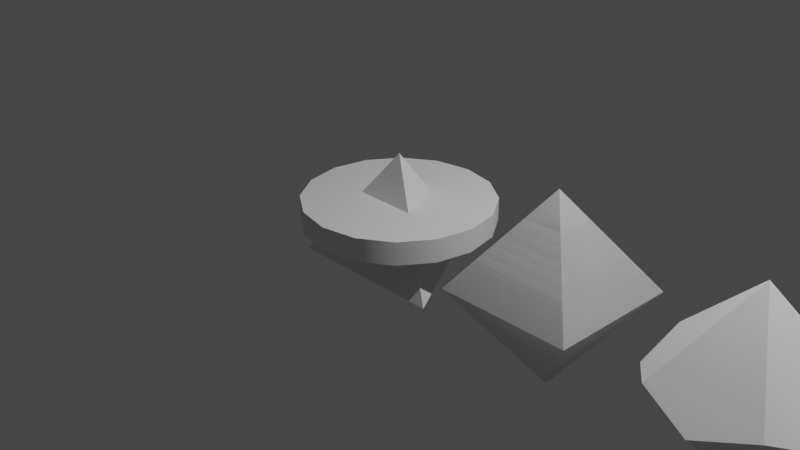 # Source: BaseModels.blend  (saved by Blender 3.4.6; exported with 4.5.12 LTS)
import bpy
from mathutils import Matrix  # noqa: F401  (used for matrix-valued properties, if any)

bpy.ops.wm.read_factory_settings(use_empty=True)
scene = bpy.context.scene
scene.name = 'Scene'

# ---- collections
col_collection = bpy.data.collections.new('Collection'); scene.collection.children.link(col_collection)

# ---- node groups
ng_auto_smooth = bpy.data.node_groups.new('Auto Smooth', 'GeometryNodeTree')
_s = ng_auto_smooth.interface.new_socket(name='Geometry', in_out='OUTPUT', socket_type='NodeSocketGeometry')
_s = ng_auto_smooth.interface.new_socket(name='Geometry', in_out='INPUT', socket_type='NodeSocketGeometry')
_s = ng_auto_smooth.interface.new_socket(name='Angle', in_out='INPUT', socket_type='NodeSocketFloat')
_s.subtype = 'ANGLE'
_s.min_value = 0.0
_s.max_value = 3.142
ng_auto_smooth.is_modifier = True
_N = ng_auto_smooth.nodes; _L = ng_auto_smooth.links
n0 = _N.new('NodeGroupOutput'); n0.name = 'Group Output'; n0.location = (480, -100)
n1 = _N.new('NodeGroupInput'); n1.name = 'Group Input'; n1.location = (-420, -300)
n2 = _N.new('NodeGroupInput'); n2.name = 'Group Input.001'; n2.location = (-60, -100)
n3 = _N.new('GeometryNodeSetShadeSmooth'); n3.name = 'Set Shade Smooth'; n3.location = (120, -100)
n3.domain = 'EDGE'
n4 = _N.new('GeometryNodeSetShadeSmooth'); n4.name = 'Set Shade Smooth.001'; n4.location = (300, -100)
n5 = _N.new('GeometryNodeInputMeshEdgeAngle'); n5.name = 'Edge Angle'; n5.location = (-420, -220)
n6 = _N.new('GeometryNodeInputEdgeSmooth'); n6.name = 'Is Edge Smooth'; n6.location = (-60, -160)
n7 = _N.new('GeometryNodeInputShadeSmooth'); n7.name = 'Is Face Smooth'; n7.location = (-240, -340)
n8 = _N.new('FunctionNodeBooleanMath'); n8.name = 'Boolean Math'; n8.location = (-60, -220)
n9 = _N.new('FunctionNodeCompare'); n9.name = 'Compare'; n9.location = (-240, -180)
n9.operation = 'LESS_EQUAL'
_L.new(n5.outputs[0], n9.inputs[0])
_L.new(n4.outputs[0], n0.inputs[0])
_L.new(n1.outputs[1], n9.inputs[1])
_L.new(n9.outputs[0], n8.inputs[0])
_L.new(n7.outputs[0], n8.inputs[1])
_L.new(n2.outputs[0], n3.inputs[0])
_L.new(n6.outputs[0], n3.inputs[1])
_L.new(n3.outputs[0], n4.inputs[0])
_L.new(n8.outputs[0], n3.inputs[2])
n0.is_active_output = True

# ---- world
world_world = bpy.data.worlds.new('World'); scene.world = world_world
world_world.use_nodes = True; world_world.node_tree.nodes.clear()
_N = world_world.node_tree.nodes; _L = world_world.node_tree.links
n0 = _N.new('ShaderNodeOutputWorld'); n0.name = 'World Output'; n0.location = (300, 300)
n1 = _N.new('ShaderNodeBackground'); n1.name = 'Background'; n1.location = (10, 300)
n1.inputs[0].default_value = (0.05088, 0.05088, 0.05088, 1.0)
_L.new(n1.outputs[0], n0.inputs[0])
n0.is_active_output = True
world_world.color = (0.05088, 0.05088, 0.05088)
world_world.use_sun_shadow = False
world_world.sun_shadow_jitter_overblur = 0.0

# ---- cameras
cam_camera = bpy.data.cameras.new('Camera')
cam_camera.clip_end = 100.0
cam_camera.ortho_scale = 7.314

# ---- lights
light_light = bpy.data.lights.new('Light', 'POINT')
light_light.transmission_factor = 0.0
light_light.energy = 1000.0
light_light.shadow_soft_size = 0.1
light_light.shadow_maximum_resolution = 0.006
light_light.use_absolute_resolution = True

# ---- meshes
me_circle = bpy.data.meshes.new('Circle')
me_circle.from_pydata([(0.0, 1.0, -0.4809), (-0.866, -0.5, -0.4809), (0.866, -0.5, -0.4809), (0.0, 0.0, 0.7191), (0.0, 0.0, 0.7191), (0.0, 0.0, 0.7191)], [], [(2, 0, 4, 3), (5, 3, 4), (1, 2, 3, 5), (0, 1, 5, 4), (1, 0, 2)])
_uv = me_circle.uv_layers.new(name='UVMap')
_uv.uv.foreach_set('vector', [0.0, 0.0, 0.0, 0.0, 0.0, 0.0, 0.0, 0.0, 0.0, 0.0, 0.0, 0.0, 0.0, 0.0, 0.0, 0.0, 0.0, 0.0, 0.0, 0.0, 0.0, 0.0, 0.0, 0.0, 0.0, 0.0, 0.0, 0.0, 0.0, 0.0, 0.0, 0.0, 0.0, 0.0, 0.0, 0.0])
me_circle.update()
me_icosphere = bpy.data.meshes.new('Icosphere')
me_icosphere.from_pydata([(0.0, 0.0, -1.0), (0.7236, -0.5257, -0.4472), (-0.2764, -0.8506, -0.4472), (-0.8944, 0.0, -0.4472), (-0.2764, 0.8506, -0.4472), (0.7236, 0.5257, -0.4472), (0.2764, -0.8506, 0.4472), (-0.7236, -0.5257, 0.4472), (-0.7236, 0.5257, 0.4472), (0.2764, 0.8506, 0.4472), (0.8944, 0.0, 0.4472), (0.0, 0.0, 1.0)], [], [(0, 1, 2), (1, 0, 5), (0, 2, 3), (0, 3, 4), (0, 4, 5), (1, 5, 10), (2, 1, 6), (3, 2, 7), (4, 3, 8), (5, 4, 9), (1, 10, 6), (2, 6, 7), (3, 7, 8), (4, 8, 9), (5, 9, 10), (6, 10, 11), (7, 6, 11), (8, 7, 11), (9, 8, 11), (10, 9, 11)])
_uv = me_icosphere.uv_layers.new(name='UVMap')
_uv.uv.foreach_set('vector', [0.1818, 0.0, 0.2727, 0.1575, 0.09091, 0.1575, 0.2727, 0.1575, 0.3636, 0.0, 0.4545, 0.1575, 0.9091, 0.0, 1.0, 0.1575, 0.8182, 0.1575, 0.7273, 0.0, 0.8182, 0.1575, 0.6364, 0.1575, 0.5455, 0.0, 0.6364, 0.1575, 0.4545, 0.1575, 0.2727, 0.1575, 0.4545, 0.1575, 0.3636, 0.3149, 0.09091, 0.1575, 0.2727, 0.1575, 0.1818, 0.3149, 0.8182, 0.1575, 1.0, 0.1575, 0.9091, 0.3149, 0.6364, 0.1575, 0.8182, 0.1575, 0.7273, 0.3149, 0.4545, 0.1575, 0.6364, 0.1575, 0.5455, 0.3149, 0.2727, 0.1575, 0.3636, 0.3149, 0.1818, 0.3149, 0.09091, 0.1575, 0.1818, 0.3149, 0.0, 0.3149, 0.8182, 0.1575, 0.9091, 0.3149, 0.7273, 0.3149, 0.6364, 0.1575, 0.7273, 0.3149, 0.5455, 0.3149, 0.4545, 0.1575, 0.5455, 0.3149, 0.3636, 0.3149, 0.1818, 0.3149, 0.3636, 0.3149, 0.2727, 0.4724, 0.0, 0.3149, 0.1818, 0.3149, 0.09091, 0.4724, 0.7273, 0.3149, 0.9091, 0.3149, 0.8182, 0.4724, 0.5455, 0.3149, 0.7273, 0.3149, 0.6364, 0.4724, 0.3636, 0.3149, 0.5455, 0.3149, 0.4545, 0.4724])
me_icosphere.update()
me_cube_002 = bpy.data.meshes.new('Cube.002')
me_cube_002.from_pydata([(0.0, 0.0, 1.0), (-0.7, -0.7, 0.0), (-0.7, 0.7, 0.0), (0.7, 0.7, 0.0), (0.7, -0.7, 0.0), (0.7, -0.7, 0.0), (0.7, 0.7, 0.0), (-0.7, 0.7, 0.0), (-0.7, -0.7, 0.0), (0.0, 0.0, -1.0)], [], [(1, 0, 2), (2, 0, 3), (3, 0, 4), (4, 0, 1), (5, 6, 0), (6, 7, 0), (7, 8, 0), (8, 5, 0), (1, 2, 9), (2, 3, 9), (3, 4, 9), (4, 1, 9), (5, 9, 6), (6, 9, 7), (7, 9, 8), (8, 9, 5)])
_uv = me_cube_002.uv_layers.new(name='UVMap')
_uv.uv.foreach_set('vector', [0.5, 0.0, 0.625, 0.25, 0.5, 0.25, 0.5, 0.25, 0.625, 0.5, 0.5, 0.5, 0.5, 0.5, 0.625, 0.75, 0.5, 0.75, 0.5, 0.75, 0.625, 1.0, 0.5, 1.0, 0.5, 0.0, 0.5, 0.25, 0.625, 0.25, 0.5, 0.25, 0.5, 0.5, 0.625, 0.5, 0.5, 0.5, 0.5, 0.75, 0.625, 0.75, 0.5, 0.75, 0.5, 1.0, 0.625, 1.0, 0.5, 0.0, 0.5, 0.25, 0.625, 0.25, 0.5, 0.25, 0.5, 0.5, 0.625, 0.5, 0.5, 0.5, 0.5, 0.75, 0.625, 0.75, 0.5, 0.75, 0.5, 1.0, 0.625, 1.0, 0.5, 0.0, 0.625, 0.25, 0.5, 0.25, 0.5, 0.25, 0.625, 0.5, 0.5, 0.5, 0.5, 0.5, 0.625, 0.75, 0.5, 0.75, 0.5, 0.75, 0.625, 1.0, 0.5, 1.0])
me_cube_002.update()
me_circle_006 = bpy.data.meshes.new('Circle.006')
me_circle_006.from_pydata([(-4.11e-08, 1.0, -0.149), (0.9511, 0.309, -0.149), (0.5878, -0.809, -0.149), (-0.5878, -0.809, -0.149), (-0.9511, 0.309, -0.149), (4.994e-08, -1.0, 0.2289), (0.5878, 0.809, 0.2289), (-0.5878, 0.809, 0.2289), (-0.9511, -0.309, 0.2289), (0.9511, -0.309, 0.2289), (0.3541, 0.4873, 0.8055), (-0.3541, 0.4873, 0.8055), (-0.5729, -0.1861, 0.8055), (2.149e-07, -0.6024, 0.8055), (0.5729, -0.1861, 0.8055), (-0.2865, -0.3943, 0.8055), (0.2865, -0.3943, 0.8055), (0.4635, 0.1506, 0.8055), (1.795e-07, 0.4873, 0.8055), (-0.4635, 0.1506, 0.8055), (-4.751e-07, 0.6024, -0.7256), (0.5729, 0.1861, -0.7256), (0.3541, -0.4873, -0.7256), (-0.3541, -0.4873, -0.7256), (-0.5729, 0.1861, -0.7256), (-4.751e-07, -0.4873, -0.7256), (-0.4635, -0.1506, -0.7256), (-0.2865, 0.3943, -0.7256), (0.2865, 0.3943, -0.7256), (0.4635, -0.1506, -0.7256)], [], [(4, 19, 11, 7), (3, 15, 12, 8), (1, 17, 14, 9), (2, 16, 13, 5), (0, 18, 10, 6), (5, 13, 15, 3), (9, 14, 16, 2), (6, 10, 17, 1), (7, 11, 18, 0), (8, 12, 19, 4), (17, 10, 18, 11, 19, 12, 15, 13, 16, 14), (9, 29, 21, 1), (5, 25, 22, 2), (7, 27, 24, 4), (8, 26, 23, 3), (6, 28, 20, 0), (3, 23, 25, 5), (4, 24, 26, 8), (0, 20, 27, 7), (1, 21, 28, 6), (2, 22, 29, 9), (27, 20, 28, 21, 29, 22, 25, 23, 26, 24)])
me_circle_006.polygons.foreach_set('use_smooth', [True] * 22)
_uv = me_circle_006.uv_layers.new(name='UVMap')
_uv.uv.foreach_set('vector', [0.0, 0.0, 0.0, 0.0, 0.0, 0.0, 0.0, 0.0, 0.0, 0.0, 0.0, 0.0, 0.0, 0.0, 0.0, 0.0, 0.0, 0.0, 0.0, 0.0, 0.0, 0.0, 0.0, 0.0, 0.0, 0.0, 0.0, 0.0, 0.0, 0.0, 0.0, 0.0, 0.0, 0.0, 0.0, 0.0, 0.0, 0.0, 0.0, 0.0, 0.0, 0.0, 0.0, 0.0, 0.0, 0.0, 0.0, 0.0, 0.0, 0.0, 0.0, 0.0, 0.0, 0.0, 0.0, 0.0, 0.0, 0.0, 0.0, 0.0, 0.0, 0.0, 0.0, 0.0, 0.0, 0.0, 0.0, 0.0, 0.0, 0.0, 0.0, 0.0, 0.0, 0.0, 0.0, 0.0, 0.0, 0.0, 0.0, 0.0, 0.0, 0.0, 0.0, 0.0, 0.0, 0.0, 0.0, 0.0, 0.0, 0.0, 0.0, 0.0, 0.0, 0.0, 0.0, 0.0, 0.0, 0.0, 0.0, 0.0, 0.0, 0.0, 0.0, 0.0, 0.0, 0.0, 0.0, 0.0, 0.0, 0.0, 0.0, 0.0, 0.0, 0.0, 0.0, 0.0, 0.0, 0.0, 0.0, 0.0, 0.0, 0.0, 0.0, 0.0, 0.0, 0.0, 0.0, 0.0, 0.0, 0.0, 0.0, 0.0, 0.0, 0.0, 0.0, 0.0, 0.0, 0.0, 0.0, 0.0, 0.0, 0.0, 0.0, 0.0, 0.0, 0.0, 0.0, 0.0, 0.0, 0.0, 0.0, 0.0, 0.0, 0.0, 0.0, 0.0, 0.0, 0.0, 0.0, 0.0, 0.0, 0.0, 0.0, 0.0, 0.0, 0.0, 0.0, 0.0, 0.0, 0.0, 0.0, 0.0, 0.0, 0.0, 0.0, 0.0, 0.0, 0.0, 0.0, 0.0, 0.0, 0.0, 0.0, 0.0, 0.0, 0.0, 0.0, 0.0, 0.0, 0.0, 0.0, 0.0, 0.0, 0.0, 0.0, 0.0, 0.0, 0.0, 0.0, 0.0])
me_circle_006.update()
me_circle_008 = bpy.data.meshes.new('Circle.008')
me_circle_008.from_pydata([(0.0, 1.5, 0.25), (-1.427, 0.4635, 0.25), (-0.8817, -1.214, 0.25), (0.8817, -1.214, 0.25), (1.427, 0.4635, 0.25), (0.0007654, 0.9286, 1.188), (-0.8824, 0.287, 1.188), (-0.5451, -0.7513, 1.188), (0.5466, -0.7513, 1.188), (0.8839, 0.287, 1.188), (0.01404, 0.7513, -1.172), (-0.7004, 0.2321, -1.172), (-0.4275, -0.6078, -1.172), (0.4556, -0.6078, -1.172), (0.7285, 0.2321, -1.172), (1.84e-07, -1.448, -0.2821), (0.01404, -0.7513, 1.188), (0.01404, -0.9286, -1.172), (1.377, -0.4473, -0.2821), (0.7285, -0.2321, 1.188), (0.8972, -0.287, -1.172), (0.8509, 1.171, -0.2821), (0.4556, 0.6078, 1.188), (0.5599, 0.7513, -1.172), (-0.8509, 1.171, -0.2821), (-0.4275, 0.6078, 1.188), (-0.5318, 0.7513, -1.172), (-1.377, -0.4473, -0.2821), (-0.7004, -0.2321, 1.188), (-0.8691, -0.287, -1.172)], [], [(18, 4, 9, 19), (27, 2, 7, 28), (21, 0, 5, 22), (15, 3, 8, 16), (24, 1, 6, 25), (18, 3, 13, 20), (27, 1, 11, 29), (21, 4, 14, 23), (15, 2, 12, 17), (24, 0, 10, 26), (3, 15, 17, 13), (2, 15, 16, 7), (4, 18, 20, 14), (3, 18, 19, 8), (0, 21, 23, 10), (4, 21, 22, 9), (1, 24, 26, 11), (0, 24, 25, 5), (2, 27, 29, 12), (1, 27, 28, 6), (25, 6, 28, 7, 16, 8, 19, 9, 22, 5), (26, 10, 23, 14, 20, 13, 17, 12, 29, 11)])
me_circle_008.polygons.foreach_set('use_smooth', [True] * 22)
_uv = me_circle_008.uv_layers.new(name='UVMap')
_uv.uv.foreach_set('vector', [0.0, 0.0, 0.0, 0.0, 0.0, 0.0, 0.0, 0.0, 0.0, 0.0, 0.0, 0.0, 0.0, 0.0, 0.0, 0.0, 0.0, 0.0, 0.0, 0.0, 0.0, 0.0, 0.0, 0.0, 0.0, 0.0, 0.0, 0.0, 0.0, 0.0, 0.0, 0.0, 0.0, 0.0, 0.0, 0.0, 0.0, 0.0, 0.0, 0.0, 0.0, 0.0, 0.0, 0.0, 0.0, 0.0, 0.0, 0.0, 0.0, 0.0, 0.0, 0.0, 0.0, 0.0, 0.0, 0.0, 0.0, 0.0, 0.0, 0.0, 0.0, 0.0, 0.0, 0.0, 0.0, 0.0, 0.0, 0.0, 0.0, 0.0, 0.0, 0.0, 0.0, 0.0, 0.0, 0.0, 0.0, 0.0, 0.0, 0.0, 0.0, 0.0, 0.0, 0.0, 0.0, 0.0, 0.0, 0.0, 0.0, 0.0, 0.0, 0.0, 0.0, 0.0, 0.0, 0.0, 0.0, 0.0, 0.0, 0.0, 0.0, 0.0, 0.0, 0.0, 0.0, 0.0, 0.0, 0.0, 0.0, 0.0, 0.0, 0.0, 0.0, 0.0, 0.0, 0.0, 0.0, 0.0, 0.0, 0.0, 0.0, 0.0, 0.0, 0.0, 0.0, 0.0, 0.0, 0.0, 0.0, 0.0, 0.0, 0.0, 0.0, 0.0, 0.0, 0.0, 0.0, 0.0, 0.0, 0.0, 0.0, 0.0, 0.0, 0.0, 0.0, 0.0, 0.0, 0.0, 0.0, 0.0, 0.0, 0.0, 0.0, 0.0, 0.0, 0.0, 0.0, 0.0, 0.0, 0.0, 0.0, 0.0, 0.0, 0.0, 0.0, 0.0, 0.0, 0.0, 0.0, 0.0, 0.0, 0.0, 0.0, 0.0, 0.0, 0.0, 0.0, 0.0, 0.0, 0.0, 0.0, 0.0, 0.0, 0.0, 0.0, 0.0, 0.0, 0.0, 0.0, 0.0, 0.0, 0.0, 0.0, 0.0, 0.0, 0.0, 0.0, 0.0, 0.0, 0.0])
me_circle_008.update()
me_circle_009 = bpy.data.meshes.new('Circle.009')
me_circle_009.from_pydata([(0.006524, 0.8961, -0.06886), (0.8525, 0.2775, -0.08513), (0.5282, -0.7208, -0.07882), (-0.5212, -0.7221, -0.07623), (-0.841, 0.2695, -0.08001), (-0.01054, 0.001743, -0.9066), (-0.003068, -0.8843, 0.07321), (0.5192, 0.7068, 0.07437), (-0.5283, 0.7157, 0.06855), (-0.8466, -0.2701, 0.07931), (0.8379, -0.2744, 0.07837), (0.006444, 0.004172, 0.9219)], [], [(10, 5, 1), (6, 5, 2), (8, 5, 4), (9, 5, 3), (7, 5, 0), (3, 5, 6), (4, 11, 8), (3, 11, 9), (1, 11, 10), (2, 11, 6), (0, 11, 7), (6, 11, 3), (10, 11, 2), (2, 5, 10), (1, 5, 7), (7, 11, 1), (0, 5, 8), (8, 11, 0), (9, 11, 4), (4, 5, 9)])
me_circle_009.polygons.foreach_set('use_smooth', [True] * 20)
_uv = me_circle_009.uv_layers.new(name='UVMap')
_uv.uv.foreach_set('vector', [0.0, 0.0, 0.0, 0.0, 0.0, 0.0, 0.0, 0.0, 0.0, 0.0, 0.0, 0.0, 0.0, 0.0, 0.0, 0.0, 0.0, 0.0, 0.0, 0.0, 0.0, 0.0, 0.0, 0.0, 0.0, 0.0, 0.0, 0.0, 0.0, 0.0, 0.0, 0.0, 0.0, 0.0, 0.0, 0.0, 0.0, 0.0, 0.0, 0.0, 0.0, 0.0, 0.0, 0.0, 0.0, 0.0, 0.0, 0.0, 0.0, 0.0, 0.0, 0.0, 0.0, 0.0, 0.0, 0.0, 0.0, 0.0, 0.0, 0.0, 0.0, 0.0, 0.0, 0.0, 0.0, 0.0, 0.0, 0.0, 0.0, 0.0, 0.0, 0.0, 0.0, 0.0, 0.0, 0.0, 0.0, 0.0, 0.0, 0.0, 0.0, 0.0, 0.0, 0.0, 0.0, 0.0, 0.0, 0.0, 0.0, 0.0, 0.0, 0.0, 0.0, 0.0, 0.0, 0.0, 0.0, 0.0, 0.0, 0.0, 0.0, 0.0, 0.0, 0.0, 0.0, 0.0, 0.0, 0.0, 0.0, 0.0, 0.0, 0.0, 0.0, 0.0, 0.0, 0.0, 0.0, 0.0, 0.0, 0.0])
me_circle_009.update()
me_circle_013 = bpy.data.meshes.new('Circle.013')
me_circle_013.from_pydata([(0.0, 1.0, 0.0), (-0.3827, 0.9239, 0.0), (-0.7071, 0.7071, 0.0), (-0.9239, 0.3827, 0.0), (-1.0, 0.0, 0.0), (-0.9239, -0.3827, 0.0), (-0.7071, -0.7071, 0.0), (-0.3827, -0.9239, 0.0), (0.0, -1.0, 0.0), (0.3827, -0.9239, 0.0), (0.7071, -0.7071, 0.0), (0.9239, -0.3827, 0.0), (1.0, 0.0, 0.0), (0.9239, 0.3827, 0.0), (0.7071, 0.7071, 0.0), (0.3827, 0.9239, 0.0), (-0.3827, 0.9239, 0.2461), (0.0, 1.0, 0.2461), (-0.7071, 0.7071, 0.2461), (-0.9239, 0.3827, 0.2461), (-1.0, 0.0, 0.2461), (-0.9239, -0.3827, 0.2461), (-0.7071, -0.7071, 0.2461), (-0.3827, -0.9239, 0.2461), (0.0, -1.0, 0.2461), (0.3827, -0.9239, 0.2461), (0.7071, -0.7071, 0.2461), (0.9239, -0.3827, 0.2461), (1.0, 0.0, 0.2461), (0.9239, 0.3827, 0.2461), (0.7071, 0.7071, 0.2461), (0.3827, 0.9239, 0.2461)], [], [(1, 0, 15, 14, 13, 12, 11, 10, 9, 8, 7, 6, 5, 4, 3, 2), (16, 18, 19, 20, 21, 22, 23, 24, 25, 26, 27, 28, 29, 30, 31, 17), (3, 4, 20, 19), (11, 12, 28, 27), (4, 5, 21, 20), (12, 13, 29, 28), (5, 6, 22, 21), (13, 14, 30, 29), (6, 7, 23, 22), (14, 15, 31, 30), (7, 8, 24, 23), (0, 1, 16, 17), (15, 0, 17, 31), (8, 9, 25, 24), (1, 2, 18, 16), (9, 10, 26, 25), (2, 3, 19, 18), (10, 11, 27, 26)])
me_circle_013.polygons.foreach_set('use_smooth', [True] * 18)
_uv = me_circle_013.uv_layers.new(name='UVMap')
_uv.uv.foreach_set('vector', [0.0, 0.0, 0.0, 0.0, 0.0, 0.0, 0.0, 0.0, 0.0, 0.0, 0.0, 0.0, 0.0, 0.0, 0.0, 0.0, 0.0, 0.0, 0.0, 0.0, 0.0, 0.0, 0.0, 0.0, 0.0, 0.0, 0.0, 0.0, 0.0, 0.0, 0.0, 0.0, 0.0, 0.0, 0.0, 0.0, 0.0, 0.0, 0.0, 0.0, 0.0, 0.0, 0.0, 0.0, 0.0, 0.0, 0.0, 0.0, 0.0, 0.0, 0.0, 0.0, 0.0, 0.0, 0.0, 0.0, 0.0, 0.0, 0.0, 0.0, 0.0, 0.0, 0.0, 0.0, 0.0, 0.0, 0.0, 0.0, 0.0, 0.0, 0.0, 0.0, 0.0, 0.0, 0.0, 0.0, 0.0, 0.0, 0.0, 0.0, 0.0, 0.0, 0.0, 0.0, 0.0, 0.0, 0.0, 0.0, 0.0, 0.0, 0.0, 0.0, 0.0, 0.0, 0.0, 0.0, 0.0, 0.0, 0.0, 0.0, 0.0, 0.0, 0.0, 0.0, 0.0, 0.0, 0.0, 0.0, 0.0, 0.0, 0.0, 0.0, 0.0, 0.0, 0.0, 0.0, 0.0, 0.0, 0.0, 0.0, 0.0, 0.0, 0.0, 0.0, 0.0, 0.0, 0.0, 0.0, 0.0, 0.0, 0.0, 0.0, 0.0, 0.0, 0.0, 0.0, 0.0, 0.0, 0.0, 0.0, 0.0, 0.0, 0.0, 0.0, 0.0, 0.0, 0.0, 0.0, 0.0, 0.0, 0.0, 0.0, 0.0, 0.0, 0.0, 0.0, 0.0, 0.0, 0.0, 0.0, 0.0, 0.0, 0.0, 0.0, 0.0, 0.0, 0.0, 0.0, 0.0, 0.0, 0.0, 0.0, 0.0, 0.0, 0.0, 0.0, 0.0, 0.0, 0.0, 0.0, 0.0, 0.0, 0.0, 0.0, 0.0, 0.0, 0.0, 0.0, 0.0, 0.0, 0.0, 0.0])
me_circle_013.update()

# ---- objects
ob_light = bpy.data.objects.new('Light', light_light)
ob_camera = bpy.data.objects.new('Camera', cam_camera)
ob_d4 = bpy.data.objects.new('D4', me_circle)
ob_d20 = bpy.data.objects.new('D20', me_icosphere)
ob_d8 = bpy.data.objects.new('D8', me_cube_002)
ob_d12 = bpy.data.objects.new('D12', me_circle_006)
ob_circle_002 = bpy.data.objects.new('Circle.002', me_circle_008)
ob_d10 = bpy.data.objects.new('D10', me_circle_009)
ob_coin = bpy.data.objects.new('Coin', me_circle_013)

# ---- transforms, parenting, visibility, modifiers, constraints
ob_light.location = (4.076, 1.005, 5.904)
ob_light.rotation_euler = (0.6503, 0.05522, 1.866)
ob_light.lock_rotations_4d = False
ob_light.empty_display_type = 'ARROWS'
ob_light.color = (0.0, 0.0, 0.0, 0.0)
ob_light.lineart.crease_threshold = 0.0
ob_camera.location = (7.359, -6.926, 4.958)
ob_camera.rotation_euler = (1.109, 0.0, 0.8149)
ob_camera.lock_rotations_4d = False
ob_camera.empty_display_type = 'ARROWS'
ob_camera.color = (0.0, 0.0, 0.0, 0.0)
ob_camera.display_type = 'WIRE'
ob_camera.lineart.crease_threshold = 0.0
ob_d4.location = (0.0, 0.0, 0.0)
ob_d20.location = (8.0, 0.0, 0.0)
ob_d8.location = (2.0, 0.0, 0.0)
ob_d12.location = (6.0, 0.0, 0.0)
ob_d12.rotation_euler = (0.0, 0.0, 0.6283)
_m = ob_d12.modifiers.new('Auto Smooth', 'NODES')
_m.node_group = ng_auto_smooth
_gi = [s.identifier for s in ng_auto_smooth.interface.items_tree if s.item_type == 'SOCKET' and s.in_out == 'INPUT']
_m[_gi[1]] = 0.5236  # Angle
ob_circle_002.location = (9.0, 0.0, 0.0)
_m = ob_circle_002.modifiers.new('Auto Smooth', 'NODES')
_m.node_group = ng_auto_smooth
_gi = [s.identifier for s in ng_auto_smooth.interface.items_tree if s.item_type == 'SOCKET' and s.in_out == 'INPUT']
_m[_gi[1]] = 0.5236  # Angle
ob_d10.location = (4.0, 0.0, 0.0)
ob_d10.rotation_euler = (0.0, 0.0, 0.6283)
_m = ob_d10.modifiers.new('Auto Smooth', 'NODES')
_m.node_group = ng_auto_smooth
_gi = [s.identifier for s in ng_auto_smooth.interface.items_tree if s.item_type == 'SOCKET' and s.in_out == 'INPUT']
_m[_gi[1]] = 0.5236  # Angle
ob_coin.location = (0.0, 0.0, 0.0)
_m = ob_coin.modifiers.new('Auto Smooth', 'NODES')
_m.node_group = ng_auto_smooth
_gi = [s.identifier for s in ng_auto_smooth.interface.items_tree if s.item_type == 'SOCKET' and s.in_out == 'INPUT']
_m[_gi[1]] = 0.5236  # Angle

# ---- collection membership
col_collection.objects.link(ob_light)
col_collection.objects.link(ob_camera)
col_collection.objects.link(ob_d4)
col_collection.objects.link(ob_d20)
col_collection.objects.link(ob_d8)
col_collection.objects.link(ob_d12)
col_collection.objects.link(ob_circle_002)
col_collection.objects.link(ob_d10)
col_collection.objects.link(ob_coin)

# ---- scene / render settings (as saved in the file)
scene.camera = ob_camera
scene.frame_start = 1; scene.frame_end = 250; scene.frame_set(2)
scene.render.engine = 'BLENDER_EEVEE_NEXT'
scene.cycles.sampling_pattern = 'TABULATED_SOBOL'
scene.cycles.use_light_tree = False
scene.view_settings.view_transform = 'Filmic'
bpy.context.view_layer.update()
